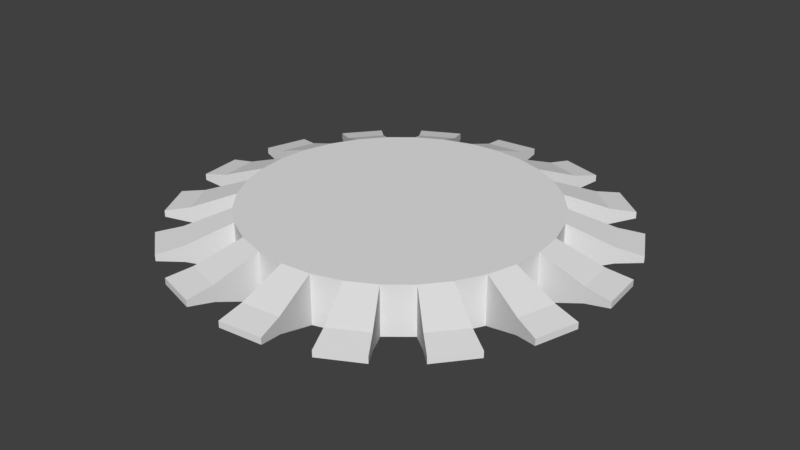 # Source: RotatorCube2.blend  (saved by Blender 2.79.0; exported with 4.5.12 LTS)
import bpy
from mathutils import Matrix  # noqa: F401  (used for matrix-valued properties, if any)

bpy.ops.wm.read_factory_settings(use_empty=True)
scene = bpy.context.scene
scene.name = 'Scene'

# ---- collections
col_collection_1 = bpy.data.collections.new('Collection 1'); scene.collection.children.link(col_collection_1)

# ---- world
world_world = bpy.data.worlds.new('World'); scene.world = world_world
world_world.color = (0.05088, 0.05088, 0.05088)
world_world.use_sun_shadow = False
world_world.sun_shadow_jitter_overblur = 0.0
world_world.cycles.sampling_method = 'MANUAL'

# ---- meshes
me_circle = bpy.data.meshes.new('Circle')
me_circle.from_pydata([(0.0, 1.0, 0.0), (-0.1951, 0.9808, 0.0), (-0.3827, 0.9239, 0.0), (-0.5556, 0.8315, 0.0), (-0.7071, 0.7071, 0.0), (-0.8315, 0.5556, 0.0), (-0.9239, 0.3827, 0.0), (-0.9808, 0.1951, 0.0), (-1.0, 7.55e-08, 0.0), (-0.9808, -0.1951, 0.0), (-0.9239, -0.3827, 0.0), (-0.8315, -0.5556, 0.0), (-0.7071, -0.7071, 0.0), (-0.5556, -0.8315, 0.0), (-0.3827, -0.9239, 0.0), (-0.1951, -0.9808, 0.0), (3.258e-07, -1.0, 0.0), (0.1951, -0.9808, 0.0), (0.3827, -0.9239, 0.0), (0.5556, -0.8315, 0.0), (0.7071, -0.7071, 0.0), (0.8315, -0.5556, 0.0), (0.9239, -0.3827, 0.0), (0.9808, -0.1951, 0.0), (1.0, 9.656e-07, 0.0), (0.9808, 0.1951, 0.0), (0.9239, 0.3827, 0.0), (0.8315, 0.5556, 0.0), (0.7071, 0.7071, 0.0), (0.5556, 0.8315, 0.0), (0.3827, 0.9239, 0.0), (0.1951, 0.9808, 0.0), (0.0, 1.0, 0.3222), (-0.1951, 0.9808, 0.3222), (-0.3827, 0.9239, 0.3222), (-0.5556, 0.8315, 0.3222), (-0.7071, 0.7071, 0.3222), (-0.8315, 0.5556, 0.3222), (-0.9239, 0.3827, 0.3222), (-0.9808, 0.1951, 0.3222), (-1.0, 7.55e-08, 0.3222), (-0.9808, -0.1951, 0.3222), (-0.9239, -0.3827, 0.3222), (-0.8315, -0.5556, 0.3222), (-0.7071, -0.7071, 0.3222), (-0.5556, -0.8315, 0.3222), (-0.3827, -0.9239, 0.3222), (-0.1951, -0.9808, 0.3222), (3.258e-07, -1.0, 0.3222), (0.1951, -0.9808, 0.3222), (0.3827, -0.9239, 0.3222), (0.5556, -0.8315, 0.3222), (0.7071, -0.7071, 0.3222), (0.8315, -0.5556, 0.3222), (0.9239, -0.3827, 0.3222), (0.9808, -0.1951, 0.3222), (1.0, 9.656e-07, 0.3222), (0.9808, 0.1951, 0.3222), (0.9239, 0.3827, 0.3222), (0.8315, 0.5556, 0.3222), (0.7071, 0.7071, 0.3222), (0.5556, 0.8315, 0.3222), (0.3827, 0.9239, 0.3222), (0.1951, 0.9808, 0.3222), (-0.2529, 1.272, 0.1082), (1.06e-08, 1.297, 0.1082), (-0.7203, 1.078, 0.1082), (-0.4962, 1.198, 0.1082), (-1.078, 0.7203, 0.1082), (-0.9168, 0.9168, 0.1082), (-1.272, 0.2529, 0.1082), (-1.198, 0.4962, 0.1082), (-1.272, -0.2529, 0.1082), (-1.297, -6.847e-10, 0.1082), (-1.078, -0.7203, 0.1082), (-1.198, -0.4962, 0.1082), (-0.7203, -1.078, 0.1082), (-0.9168, -0.9168, 0.1082), (-0.2529, -1.272, 0.1082), (-0.4962, -1.198, 0.1082), (0.2529, -1.272, 0.1082), (4.331e-07, -1.297, 0.1082), (0.7203, -1.078, 0.1082), (0.4962, -1.198, 0.1082), (1.078, -0.7203, 0.1082), (0.9168, -0.9168, 0.1082), (1.272, -0.2529, 0.1082), (1.198, -0.4962, 0.1082), (1.272, 0.2529, 0.1082), (1.297, 1.153e-06, 0.1082), (1.078, 0.7203, 0.1082), (1.198, 0.4962, 0.1082), (0.7203, 1.078, 0.1082), (0.9168, 0.9168, 0.1082), (0.2529, 1.272, 0.1082), (0.4961, 1.198, 0.1082), (-0.2529, 1.272, 0.214), (1.06e-08, 1.297, 0.214), (-0.7203, 1.078, 0.214), (-0.4962, 1.198, 0.214), (-1.078, 0.7203, 0.214), (-0.9168, 0.9168, 0.214), (-1.272, 0.2529, 0.214), (-1.198, 0.4962, 0.214), (-1.272, -0.2529, 0.214), (-1.297, -6.847e-10, 0.214), (-1.078, -0.7203, 0.214), (-1.198, -0.4962, 0.214), (-0.7203, -1.078, 0.214), (-0.9168, -0.9168, 0.214), (-0.2529, -1.272, 0.214), (-0.4962, -1.198, 0.214), (0.2529, -1.272, 0.214), (4.331e-07, -1.297, 0.214), (0.7203, -1.078, 0.214), (0.4962, -1.198, 0.214), (1.078, -0.7203, 0.214), (0.9168, -0.9168, 0.214), (1.272, -0.2529, 0.214), (1.198, -0.4962, 0.214), (1.272, 0.2529, 0.214), (1.297, 1.153e-06, 0.214), (1.078, 0.7203, 0.214), (1.198, 0.4962, 0.214), (0.7203, 1.078, 0.214), (0.9168, 0.9168, 0.214), (0.2529, 1.272, 0.214), (0.4961, 1.198, 0.214), (-0.2857, 1.436, 0.1401), (2.495e-08, 1.464, 0.1401), (-0.8136, 1.218, 0.1401), (-0.5604, 1.353, 0.1401), (-1.218, 0.8136, 0.1401), (-1.036, 1.036, 0.1401), (-1.436, 0.2857, 0.1401), (-1.353, 0.5604, 0.1401), (-1.436, -0.2857, 0.1401), (-1.464, -4.252e-08, 0.1401), (-1.218, -0.8136, 0.1401), (-1.353, -0.5604, 0.1401), (-0.8136, -1.218, 0.1401), (-1.036, -1.036, 0.1401), (-0.2857, -1.436, 0.1401), (-0.5604, -1.353, 0.1401), (0.2857, -1.436, 0.1401), (5.021e-07, -1.464, 0.1401), (0.8136, -1.218, 0.1401), (0.5604, -1.353, 0.1401), (1.218, -0.8136, 0.1401), (1.036, -1.036, 0.1401), (1.436, -0.2857, 0.1401), (1.353, -0.5604, 0.1401), (1.436, 0.2857, 0.1401), (1.464, 1.261e-06, 0.1401), (1.218, 0.8136, 0.1401), (1.353, 0.5604, 0.1401), (0.8136, 1.218, 0.1401), (1.036, 1.036, 0.1401), (0.2857, 1.436, 0.1401), (0.5604, 1.353, 0.1401), (-0.2857, 1.436, 0.1821), (2.495e-08, 1.464, 0.1821), (-0.8136, 1.218, 0.1821), (-0.5604, 1.353, 0.1821), (-1.218, 0.8136, 0.1821), (-1.036, 1.036, 0.1821), (-1.436, 0.2857, 0.1821), (-1.353, 0.5604, 0.1821), (-1.436, -0.2857, 0.1821), (-1.464, -4.252e-08, 0.1821), (-1.218, -0.8136, 0.1821), (-1.353, -0.5604, 0.1821), (-0.8136, -1.218, 0.1821), (-1.036, -1.036, 0.1821), (-0.2857, -1.436, 0.1821), (-0.5604, -1.353, 0.1821), (0.2857, -1.436, 0.1821), (5.021e-07, -1.464, 0.1821), (0.8136, -1.218, 0.1821), (0.5604, -1.353, 0.1821), (1.218, -0.8136, 0.1821), (1.036, -1.036, 0.1821), (1.436, -0.2857, 0.1821), (1.353, -0.5604, 0.1821), (1.436, 0.2857, 0.1821), (1.464, 1.261e-06, 0.1821), (1.218, 0.8136, 0.1821), (1.353, 0.5604, 0.1821), (0.8136, 1.218, 0.1821), (1.036, 1.036, 0.1821), (0.2857, 1.436, 0.1821), (0.5604, 1.353, 0.1821)], [], [(1, 0, 31, 30, 29, 28, 27, 26, 25, 24, 23, 22, 21, 20, 19, 18, 17, 16, 15, 14, 13, 12, 11, 10, 9, 8, 7, 6, 5, 4, 3, 2), (33, 34, 35, 36, 37, 38, 39, 40, 41, 42, 43, 44, 45, 46, 47, 48, 49, 50, 51, 52, 53, 54, 55, 56, 57, 58, 59, 60, 61, 62, 63, 32), (22, 23, 86, 87), (1, 2, 34, 33), (49, 48, 113, 112), (15, 16, 48, 47), (36, 4, 69, 101), (29, 30, 62, 61), (17, 49, 112, 80), (3, 4, 36, 35), (20, 21, 84, 85), (17, 18, 50, 49), (47, 46, 111, 110), (31, 0, 32, 63), (62, 30, 95, 127), (5, 6, 38, 37), (19, 20, 52, 51), (3, 35, 98, 66), (18, 19, 82, 83), (7, 8, 40, 39), (21, 22, 54, 53), (45, 44, 109, 108), (48, 16, 81, 113), (9, 10, 42, 41), (23, 24, 56, 55), (60, 28, 93, 125), (27, 59, 122, 90), (11, 12, 44, 43), (25, 26, 58, 57), (16, 17, 80, 81), (43, 42, 107, 106), (13, 14, 46, 45), (29, 61, 124, 92), (27, 28, 60, 59), (88, 120, 184, 152), (77, 76, 140, 141), (78, 110, 174, 142), (74, 106, 170, 138), (75, 74, 138, 139), (126, 127, 191, 190), (121, 89, 153, 185), (73, 72, 136, 137), (124, 125, 189, 188), (107, 75, 139, 171), (71, 70, 134, 135), (122, 123, 187, 186), (86, 118, 182, 150), (69, 68, 132, 133), (120, 121, 185, 184), (72, 104, 168, 136), (31, 63, 126, 94), (50, 18, 83, 115), (51, 50, 115, 114), (24, 25, 88, 89), (5, 37, 100, 68), (32, 0, 65, 97), (53, 52, 117, 116), (26, 27, 90, 91), (0, 1, 64, 65), (19, 51, 114, 82), (38, 6, 71, 103), (55, 54, 119, 118), (28, 29, 92, 93), (2, 3, 66, 67), (52, 20, 85, 117), (7, 39, 102, 70), (57, 56, 121, 120), (30, 31, 94, 95), (4, 5, 68, 69), (21, 53, 116, 84), (40, 8, 73, 105), (59, 58, 123, 122), (33, 32, 97, 96), (6, 7, 70, 71), (54, 22, 87, 119), (9, 41, 104, 72), (61, 60, 125, 124), (35, 34, 99, 98), (8, 9, 72, 73), (23, 55, 118, 86), (42, 10, 75, 107), (63, 62, 127, 126), (37, 36, 101, 100), (10, 11, 74, 75), (56, 24, 89, 121), (11, 43, 106, 74), (15, 47, 110, 78), (39, 38, 103, 102), (12, 13, 76, 77), (25, 57, 120, 88), (46, 14, 79, 111), (44, 12, 77, 109), (34, 2, 67, 99), (41, 40, 105, 104), (14, 15, 78, 79), (58, 26, 91, 123), (1, 33, 96, 64), (13, 45, 108, 76), (143, 142, 174, 175), (157, 156, 188, 189), (131, 130, 162, 163), (145, 144, 176, 177), (159, 158, 190, 191), (133, 132, 164, 165), (147, 146, 178, 179), (135, 134, 166, 167), (149, 148, 180, 181), (137, 136, 168, 169), (151, 150, 182, 183), (139, 138, 170, 171), (153, 152, 184, 185), (141, 140, 172, 173), (155, 154, 186, 187), (129, 128, 160, 161), (111, 79, 143, 175), (79, 78, 142, 143), (109, 77, 141, 173), (99, 67, 131, 163), (81, 80, 144, 145), (123, 91, 155, 187), (64, 96, 160, 128), (83, 82, 146, 147), (76, 108, 172, 140), (92, 124, 188, 156), (85, 84, 148, 149), (90, 122, 186, 154), (125, 93, 157, 189), (87, 86, 150, 151), (113, 81, 145, 177), (89, 88, 152, 153), (66, 98, 162, 130), (91, 90, 154, 155), (127, 95, 159, 191), (93, 92, 156, 157), (80, 112, 176, 144), (95, 94, 158, 159), (101, 69, 133, 165), (96, 97, 161, 160), (94, 126, 190, 158), (98, 99, 163, 162), (115, 83, 147, 179), (100, 101, 165, 164), (68, 100, 164, 132), (102, 103, 167, 166), (97, 65, 129, 161), (104, 105, 169, 168), (82, 114, 178, 146), (106, 107, 171, 170), (103, 71, 135, 167), (108, 109, 173, 172), (117, 85, 149, 181), (110, 111, 175, 174), (70, 102, 166, 134), (112, 113, 177, 176), (84, 116, 180, 148), (114, 115, 179, 178), (105, 73, 137, 169), (116, 117, 181, 180), (65, 64, 128, 129), (119, 87, 151, 183), (118, 119, 183, 182), (67, 66, 130, 131)])
me_circle.use_remesh_preserve_volume = False
me_circle.use_remesh_preserve_attributes = False
me_circle.use_mirror_vertex_groups = False
me_circle.update()

# ---- objects
ob_circle = bpy.data.objects.new('Circle', me_circle)

# ---- transforms, parenting, visibility, modifiers, constraints
ob_circle.location = (0.0, 0.0, 0.0)
ob_circle.lineart.crease_threshold = 0.0

# ---- collection membership
col_collection_1.objects.link(ob_circle)

# ---- scene / render settings (as saved in the file)
scene.frame_start = 1; scene.frame_end = 250; scene.frame_set(1)
scene.render.engine = 'BLENDER_EEVEE_NEXT'
scene.render.resolution_percentage = 50
scene.render.dither_intensity = 0.0
scene.cycles.use_denoising = False
scene.cycles.samples = 128
scene.cycles.sampling_pattern = 'TABULATED_SOBOL'
scene.cycles.use_adaptive_sampling = False
scene.cycles.use_light_tree = False
scene.cycles.blur_glossy = 0.0
scene.cycles.sample_clamp_indirect = 0.0
scene.view_settings.view_transform = 'Standard'
bpy.context.view_layer.update()

# ---- added for rendering (the .blend has no active camera and no usable light): camera, sun
cam_auto = bpy.data.cameras.new('AutoCamera')
cam_auto.lens = 50.0
cam_auto.sensor_width = 36.0
cam_auto.clip_end = 1000.0
ob_auto_camera = bpy.data.objects.new('AutoCamera', cam_auto)
scene.collection.objects.link(ob_auto_camera)
ob_auto_camera.location = (3.84398, -4.61277, 3.23629)
ob_auto_camera.rotation_euler = (1.09748, -7.21219e-08, 0.694738)
scene.camera = ob_auto_camera
light_auto_sun = bpy.data.lights.new('AutoSun', 'SUN')
light_auto_sun.energy = 3.0
light_auto_sun.angle = 0.0523599
ob_auto_sun = bpy.data.objects.new('AutoSun', light_auto_sun)
scene.collection.objects.link(ob_auto_sun)
ob_auto_sun.rotation_euler = (0.872665, 0.174533, 0.523599)
bpy.context.view_layer.update()
